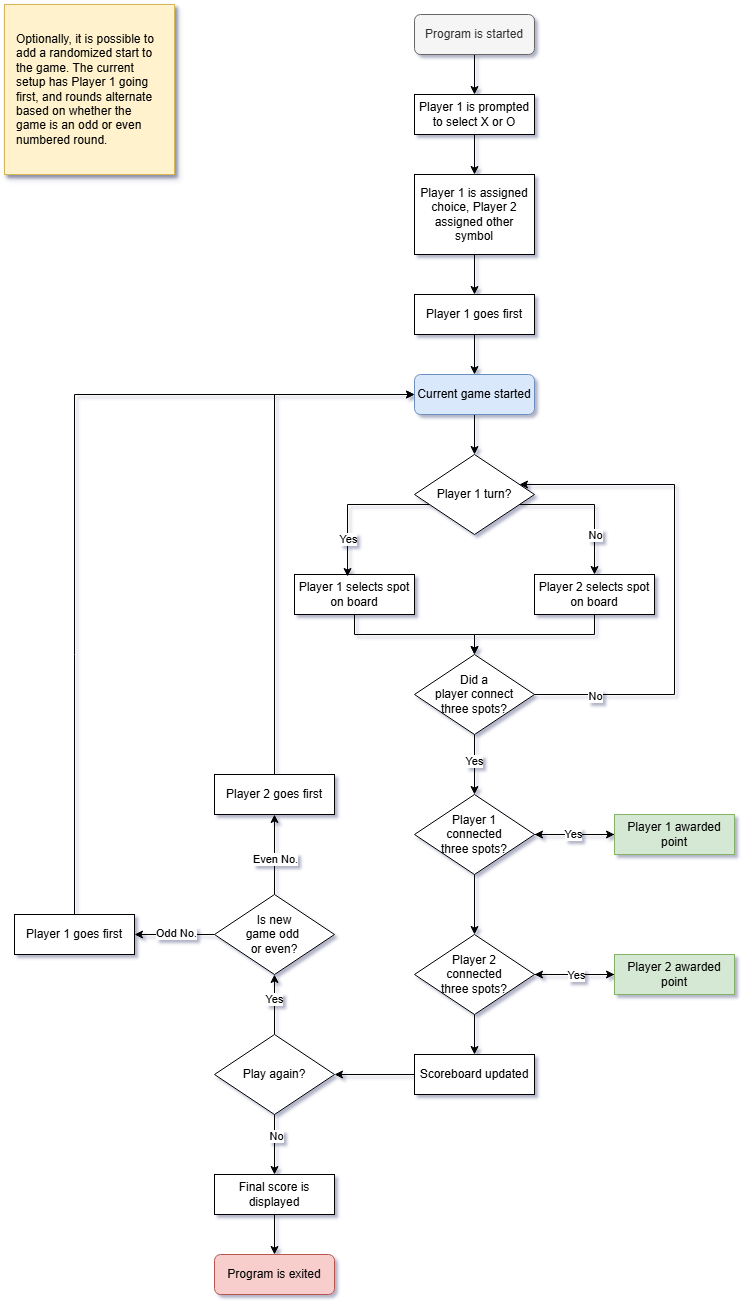

The diagram above was exported from draw.io. Its source (the exported page's mxGraphModel, read from the mxfile embedded in the PNG):
<mxGraphModel dx="2868" dy="1112" grid="1" gridSize="10" guides="1" tooltips="1" connect="1" arrows="1" fold="1" page="1" pageScale="1" pageWidth="850" pageHeight="1100" background="#ffffff" math="0" shadow="1">
  <root>
    <mxCell id="0" />
    <mxCell id="1" parent="0" />
    <mxCell id="Q-GwtB0WB7j6mNSO1P68-14" value="" style="edgeStyle=orthogonalEdgeStyle;rounded=0;orthogonalLoop=1;jettySize=auto;html=1;" edge="1" parent="1" source="Q-GwtB0WB7j6mNSO1P68-1" target="Q-GwtB0WB7j6mNSO1P68-2">
      <mxGeometry relative="1" as="geometry" />
    </mxCell>
    <mxCell id="Q-GwtB0WB7j6mNSO1P68-1" value="Program is started" style="rounded=1;whiteSpace=wrap;html=1;fillColor=#f5f5f5;fontColor=#333333;strokeColor=#666666;" vertex="1" parent="1">
      <mxGeometry x="240" y="120" width="120" height="40" as="geometry" />
    </mxCell>
    <mxCell id="Q-GwtB0WB7j6mNSO1P68-15" value="" style="edgeStyle=orthogonalEdgeStyle;rounded=0;orthogonalLoop=1;jettySize=auto;html=1;" edge="1" parent="1" source="Q-GwtB0WB7j6mNSO1P68-2" target="Q-GwtB0WB7j6mNSO1P68-3">
      <mxGeometry relative="1" as="geometry" />
    </mxCell>
    <mxCell id="Q-GwtB0WB7j6mNSO1P68-2" value="Player 1 is prompted to select X or O" style="rounded=0;whiteSpace=wrap;html=1;" vertex="1" parent="1">
      <mxGeometry x="240" y="200" width="120" height="40" as="geometry" />
    </mxCell>
    <mxCell id="Q-GwtB0WB7j6mNSO1P68-16" value="" style="edgeStyle=orthogonalEdgeStyle;rounded=0;orthogonalLoop=1;jettySize=auto;html=1;" edge="1" parent="1" source="Q-GwtB0WB7j6mNSO1P68-3" target="Q-GwtB0WB7j6mNSO1P68-4">
      <mxGeometry relative="1" as="geometry" />
    </mxCell>
    <mxCell id="Q-GwtB0WB7j6mNSO1P68-3" value="Player 1 is assigned choice, Player 2 assigned other symbol" style="rounded=0;whiteSpace=wrap;html=1;" vertex="1" parent="1">
      <mxGeometry x="240" y="280" width="120" height="80" as="geometry" />
    </mxCell>
    <mxCell id="Q-GwtB0WB7j6mNSO1P68-17" value="" style="edgeStyle=orthogonalEdgeStyle;rounded=0;orthogonalLoop=1;jettySize=auto;html=1;" edge="1" parent="1" source="Q-GwtB0WB7j6mNSO1P68-4" target="Q-GwtB0WB7j6mNSO1P68-5">
      <mxGeometry relative="1" as="geometry" />
    </mxCell>
    <mxCell id="Q-GwtB0WB7j6mNSO1P68-4" value="Player 1 goes first" style="rounded=0;whiteSpace=wrap;html=1;" vertex="1" parent="1">
      <mxGeometry x="240" y="400" width="120" height="40" as="geometry" />
    </mxCell>
    <mxCell id="Q-GwtB0WB7j6mNSO1P68-18" value="" style="edgeStyle=orthogonalEdgeStyle;rounded=0;orthogonalLoop=1;jettySize=auto;html=1;" edge="1" parent="1" source="Q-GwtB0WB7j6mNSO1P68-5" target="Q-GwtB0WB7j6mNSO1P68-7">
      <mxGeometry relative="1" as="geometry" />
    </mxCell>
    <mxCell id="Q-GwtB0WB7j6mNSO1P68-5" value="Current game started" style="rounded=1;whiteSpace=wrap;html=1;fillColor=#dae8fc;strokeColor=#6c8ebf;" vertex="1" parent="1">
      <mxGeometry x="240" y="480" width="120" height="40" as="geometry" />
    </mxCell>
    <mxCell id="Q-GwtB0WB7j6mNSO1P68-20" style="edgeStyle=orthogonalEdgeStyle;rounded=0;orthogonalLoop=1;jettySize=auto;html=1;entryX=0.5;entryY=0;entryDx=0;entryDy=0;" edge="1" parent="1" source="Q-GwtB0WB7j6mNSO1P68-7" target="Q-GwtB0WB7j6mNSO1P68-9">
      <mxGeometry relative="1" as="geometry">
        <Array as="points">
          <mxPoint x="420" y="610" />
        </Array>
      </mxGeometry>
    </mxCell>
    <mxCell id="Q-GwtB0WB7j6mNSO1P68-56" value="No" style="edgeLabel;html=1;align=center;verticalAlign=middle;resizable=0;points=[];" vertex="1" connectable="0" parent="Q-GwtB0WB7j6mNSO1P68-20">
      <mxGeometry x="0.4483" relative="1" as="geometry">
        <mxPoint as="offset" />
      </mxGeometry>
    </mxCell>
    <mxCell id="Q-GwtB0WB7j6mNSO1P68-7" value="Player 1 turn?" style="rhombus;whiteSpace=wrap;html=1;" vertex="1" parent="1">
      <mxGeometry x="240" y="560" width="120" height="80" as="geometry" />
    </mxCell>
    <mxCell id="Q-GwtB0WB7j6mNSO1P68-21" style="edgeStyle=orthogonalEdgeStyle;rounded=0;orthogonalLoop=1;jettySize=auto;html=1;" edge="1" parent="1" source="Q-GwtB0WB7j6mNSO1P68-8" target="Q-GwtB0WB7j6mNSO1P68-10">
      <mxGeometry relative="1" as="geometry" />
    </mxCell>
    <mxCell id="Q-GwtB0WB7j6mNSO1P68-8" value="Player 1 selects spot on board" style="rounded=0;whiteSpace=wrap;html=1;" vertex="1" parent="1">
      <mxGeometry x="120" y="680" width="120" height="40" as="geometry" />
    </mxCell>
    <mxCell id="Q-GwtB0WB7j6mNSO1P68-22" style="edgeStyle=orthogonalEdgeStyle;rounded=0;orthogonalLoop=1;jettySize=auto;html=1;" edge="1" parent="1" source="Q-GwtB0WB7j6mNSO1P68-9" target="Q-GwtB0WB7j6mNSO1P68-10">
      <mxGeometry relative="1" as="geometry" />
    </mxCell>
    <mxCell id="Q-GwtB0WB7j6mNSO1P68-9" value="Player 2 selects spot on board" style="rounded=0;whiteSpace=wrap;html=1;" vertex="1" parent="1">
      <mxGeometry x="360" y="680" width="120" height="40" as="geometry" />
    </mxCell>
    <mxCell id="Q-GwtB0WB7j6mNSO1P68-23" value="" style="edgeStyle=orthogonalEdgeStyle;rounded=0;orthogonalLoop=1;jettySize=auto;html=1;" edge="1" parent="1" source="Q-GwtB0WB7j6mNSO1P68-10" target="Q-GwtB0WB7j6mNSO1P68-11">
      <mxGeometry relative="1" as="geometry" />
    </mxCell>
    <mxCell id="Q-GwtB0WB7j6mNSO1P68-53" value="Yes" style="edgeLabel;html=1;align=center;verticalAlign=middle;resizable=0;points=[];" vertex="1" connectable="0" parent="Q-GwtB0WB7j6mNSO1P68-23">
      <mxGeometry x="-0.1333" y="-1" relative="1" as="geometry">
        <mxPoint as="offset" />
      </mxGeometry>
    </mxCell>
    <mxCell id="Q-GwtB0WB7j6mNSO1P68-24" style="edgeStyle=orthogonalEdgeStyle;rounded=0;orthogonalLoop=1;jettySize=auto;html=1;" edge="1" parent="1" source="Q-GwtB0WB7j6mNSO1P68-10" target="Q-GwtB0WB7j6mNSO1P68-7">
      <mxGeometry relative="1" as="geometry">
        <Array as="points">
          <mxPoint x="500" y="800" />
          <mxPoint x="500" y="590" />
        </Array>
      </mxGeometry>
    </mxCell>
    <mxCell id="Q-GwtB0WB7j6mNSO1P68-54" value="No" style="edgeLabel;html=1;align=center;verticalAlign=middle;resizable=0;points=[];" vertex="1" connectable="0" parent="Q-GwtB0WB7j6mNSO1P68-24">
      <mxGeometry x="-0.7624" y="-1" relative="1" as="geometry">
        <mxPoint as="offset" />
      </mxGeometry>
    </mxCell>
    <mxCell id="Q-GwtB0WB7j6mNSO1P68-10" value="Did a&lt;div&gt;player connect&lt;/div&gt;&lt;div&gt;three spots?&lt;/div&gt;" style="rhombus;whiteSpace=wrap;html=1;" vertex="1" parent="1">
      <mxGeometry x="240" y="760" width="120" height="80" as="geometry" />
    </mxCell>
    <mxCell id="Q-GwtB0WB7j6mNSO1P68-25" value="" style="edgeStyle=orthogonalEdgeStyle;rounded=0;orthogonalLoop=1;jettySize=auto;html=1;" edge="1" parent="1" source="Q-GwtB0WB7j6mNSO1P68-11" target="Q-GwtB0WB7j6mNSO1P68-12">
      <mxGeometry relative="1" as="geometry" />
    </mxCell>
    <mxCell id="Q-GwtB0WB7j6mNSO1P68-28" value="" style="edgeStyle=orthogonalEdgeStyle;rounded=0;orthogonalLoop=1;jettySize=auto;html=1;" edge="1" parent="1" source="Q-GwtB0WB7j6mNSO1P68-11" target="Q-GwtB0WB7j6mNSO1P68-26">
      <mxGeometry relative="1" as="geometry" />
    </mxCell>
    <mxCell id="Q-GwtB0WB7j6mNSO1P68-11" value="Player 1&lt;div&gt;connected&lt;/div&gt;&lt;div&gt;three spots?&lt;/div&gt;" style="rhombus;whiteSpace=wrap;html=1;" vertex="1" parent="1">
      <mxGeometry x="240" y="900" width="120" height="80" as="geometry" />
    </mxCell>
    <mxCell id="Q-GwtB0WB7j6mNSO1P68-30" value="" style="edgeStyle=orthogonalEdgeStyle;rounded=0;orthogonalLoop=1;jettySize=auto;html=1;" edge="1" parent="1" source="Q-GwtB0WB7j6mNSO1P68-12" target="Q-GwtB0WB7j6mNSO1P68-27">
      <mxGeometry relative="1" as="geometry" />
    </mxCell>
    <mxCell id="Q-GwtB0WB7j6mNSO1P68-32" value="" style="edgeStyle=orthogonalEdgeStyle;rounded=0;orthogonalLoop=1;jettySize=auto;html=1;" edge="1" parent="1" source="Q-GwtB0WB7j6mNSO1P68-12" target="Q-GwtB0WB7j6mNSO1P68-13">
      <mxGeometry relative="1" as="geometry" />
    </mxCell>
    <mxCell id="Q-GwtB0WB7j6mNSO1P68-12" value="Player 2&lt;div&gt;connected&lt;/div&gt;&lt;div&gt;three spots?&lt;/div&gt;" style="rhombus;whiteSpace=wrap;html=1;" vertex="1" parent="1">
      <mxGeometry x="240" y="1040" width="120" height="80" as="geometry" />
    </mxCell>
    <mxCell id="Q-GwtB0WB7j6mNSO1P68-36" value="" style="edgeStyle=orthogonalEdgeStyle;rounded=0;orthogonalLoop=1;jettySize=auto;html=1;" edge="1" parent="1" source="Q-GwtB0WB7j6mNSO1P68-13" target="Q-GwtB0WB7j6mNSO1P68-33">
      <mxGeometry relative="1" as="geometry" />
    </mxCell>
    <mxCell id="Q-GwtB0WB7j6mNSO1P68-13" value="Scoreboard updated" style="rounded=0;whiteSpace=wrap;html=1;" vertex="1" parent="1">
      <mxGeometry x="240" y="1160" width="120" height="40" as="geometry" />
    </mxCell>
    <mxCell id="Q-GwtB0WB7j6mNSO1P68-19" style="edgeStyle=orthogonalEdgeStyle;rounded=0;orthogonalLoop=1;jettySize=auto;html=1;entryX=0.442;entryY=0.05;entryDx=0;entryDy=0;entryPerimeter=0;" edge="1" parent="1" source="Q-GwtB0WB7j6mNSO1P68-7" target="Q-GwtB0WB7j6mNSO1P68-8">
      <mxGeometry relative="1" as="geometry">
        <Array as="points">
          <mxPoint x="173" y="610" />
        </Array>
      </mxGeometry>
    </mxCell>
    <mxCell id="Q-GwtB0WB7j6mNSO1P68-55" value="Yes" style="edgeLabel;html=1;align=center;verticalAlign=middle;resizable=0;points=[];" vertex="1" connectable="0" parent="Q-GwtB0WB7j6mNSO1P68-19">
      <mxGeometry x="0.5195" relative="1" as="geometry">
        <mxPoint as="offset" />
      </mxGeometry>
    </mxCell>
    <mxCell id="Q-GwtB0WB7j6mNSO1P68-29" style="edgeStyle=orthogonalEdgeStyle;rounded=0;orthogonalLoop=1;jettySize=auto;html=1;entryX=1;entryY=0.5;entryDx=0;entryDy=0;" edge="1" parent="1" source="Q-GwtB0WB7j6mNSO1P68-26" target="Q-GwtB0WB7j6mNSO1P68-11">
      <mxGeometry relative="1" as="geometry" />
    </mxCell>
    <mxCell id="Q-GwtB0WB7j6mNSO1P68-51" value="Yes" style="edgeLabel;html=1;align=center;verticalAlign=middle;resizable=0;points=[];" vertex="1" connectable="0" parent="Q-GwtB0WB7j6mNSO1P68-29">
      <mxGeometry x="0.05" y="-1" relative="1" as="geometry">
        <mxPoint as="offset" />
      </mxGeometry>
    </mxCell>
    <mxCell id="Q-GwtB0WB7j6mNSO1P68-26" value="Player 1 awarded point" style="rounded=0;whiteSpace=wrap;html=1;fillColor=#d5e8d4;strokeColor=#82b366;" vertex="1" parent="1">
      <mxGeometry x="440" y="920" width="120" height="40" as="geometry" />
    </mxCell>
    <mxCell id="Q-GwtB0WB7j6mNSO1P68-31" style="edgeStyle=orthogonalEdgeStyle;rounded=0;orthogonalLoop=1;jettySize=auto;html=1;" edge="1" parent="1" source="Q-GwtB0WB7j6mNSO1P68-27">
      <mxGeometry relative="1" as="geometry">
        <mxPoint x="360" y="1080" as="targetPoint" />
      </mxGeometry>
    </mxCell>
    <mxCell id="Q-GwtB0WB7j6mNSO1P68-52" value="Yes" style="edgeLabel;html=1;align=center;verticalAlign=middle;resizable=0;points=[];" vertex="1" connectable="0" parent="Q-GwtB0WB7j6mNSO1P68-31">
      <mxGeometry x="-0.0311" relative="1" as="geometry">
        <mxPoint as="offset" />
      </mxGeometry>
    </mxCell>
    <mxCell id="Q-GwtB0WB7j6mNSO1P68-27" value="Player 2 awarded point" style="rounded=0;whiteSpace=wrap;html=1;fillColor=#d5e8d4;strokeColor=#82b366;" vertex="1" parent="1">
      <mxGeometry x="440" y="1060" width="120" height="40" as="geometry" />
    </mxCell>
    <mxCell id="Q-GwtB0WB7j6mNSO1P68-37" value="" style="edgeStyle=orthogonalEdgeStyle;rounded=0;orthogonalLoop=1;jettySize=auto;html=1;" edge="1" parent="1" source="Q-GwtB0WB7j6mNSO1P68-33" target="Q-GwtB0WB7j6mNSO1P68-35">
      <mxGeometry relative="1" as="geometry" />
    </mxCell>
    <mxCell id="Q-GwtB0WB7j6mNSO1P68-50" value="No" style="edgeLabel;html=1;align=center;verticalAlign=middle;resizable=0;points=[];" vertex="1" connectable="0" parent="Q-GwtB0WB7j6mNSO1P68-37">
      <mxGeometry x="-0.3" y="1" relative="1" as="geometry">
        <mxPoint as="offset" />
      </mxGeometry>
    </mxCell>
    <mxCell id="Q-GwtB0WB7j6mNSO1P68-40" value="" style="edgeStyle=orthogonalEdgeStyle;rounded=0;orthogonalLoop=1;jettySize=auto;html=1;" edge="1" parent="1" source="Q-GwtB0WB7j6mNSO1P68-33" target="Q-GwtB0WB7j6mNSO1P68-39">
      <mxGeometry relative="1" as="geometry" />
    </mxCell>
    <mxCell id="Q-GwtB0WB7j6mNSO1P68-49" value="Yes" style="edgeLabel;html=1;align=center;verticalAlign=middle;resizable=0;points=[];" vertex="1" connectable="0" parent="Q-GwtB0WB7j6mNSO1P68-40">
      <mxGeometry x="0.2" y="1" relative="1" as="geometry">
        <mxPoint as="offset" />
      </mxGeometry>
    </mxCell>
    <mxCell id="Q-GwtB0WB7j6mNSO1P68-33" value="Play again?" style="rhombus;whiteSpace=wrap;html=1;" vertex="1" parent="1">
      <mxGeometry x="40" y="1140" width="120" height="80" as="geometry" />
    </mxCell>
    <mxCell id="Q-GwtB0WB7j6mNSO1P68-34" value="Program is exited" style="rounded=1;whiteSpace=wrap;html=1;fillColor=#f8cecc;strokeColor=#b85450;" vertex="1" parent="1">
      <mxGeometry x="40" y="1360" width="120" height="40" as="geometry" />
    </mxCell>
    <mxCell id="Q-GwtB0WB7j6mNSO1P68-38" value="" style="edgeStyle=orthogonalEdgeStyle;rounded=0;orthogonalLoop=1;jettySize=auto;html=1;" edge="1" parent="1" source="Q-GwtB0WB7j6mNSO1P68-35" target="Q-GwtB0WB7j6mNSO1P68-34">
      <mxGeometry relative="1" as="geometry" />
    </mxCell>
    <mxCell id="Q-GwtB0WB7j6mNSO1P68-35" value="Final score is displayed" style="rounded=0;whiteSpace=wrap;html=1;" vertex="1" parent="1">
      <mxGeometry x="40" y="1280" width="120" height="40" as="geometry" />
    </mxCell>
    <mxCell id="Q-GwtB0WB7j6mNSO1P68-43" value="" style="edgeStyle=orthogonalEdgeStyle;rounded=0;orthogonalLoop=1;jettySize=auto;html=1;" edge="1" parent="1" source="Q-GwtB0WB7j6mNSO1P68-39" target="Q-GwtB0WB7j6mNSO1P68-41">
      <mxGeometry relative="1" as="geometry" />
    </mxCell>
    <mxCell id="Q-GwtB0WB7j6mNSO1P68-44" value="Odd No." style="edgeLabel;html=1;align=center;verticalAlign=middle;resizable=0;points=[];" vertex="1" connectable="0" parent="Q-GwtB0WB7j6mNSO1P68-43">
      <mxGeometry x="-0.025" y="-2" relative="1" as="geometry">
        <mxPoint as="offset" />
      </mxGeometry>
    </mxCell>
    <mxCell id="Q-GwtB0WB7j6mNSO1P68-45" value="" style="edgeStyle=orthogonalEdgeStyle;rounded=0;orthogonalLoop=1;jettySize=auto;html=1;" edge="1" parent="1" source="Q-GwtB0WB7j6mNSO1P68-39" target="Q-GwtB0WB7j6mNSO1P68-42">
      <mxGeometry relative="1" as="geometry" />
    </mxCell>
    <mxCell id="Q-GwtB0WB7j6mNSO1P68-46" value="Even No." style="edgeLabel;html=1;align=center;verticalAlign=middle;resizable=0;points=[];" vertex="1" connectable="0" parent="Q-GwtB0WB7j6mNSO1P68-45">
      <mxGeometry x="-0.1" relative="1" as="geometry">
        <mxPoint as="offset" />
      </mxGeometry>
    </mxCell>
    <mxCell id="Q-GwtB0WB7j6mNSO1P68-39" value="Is new&lt;div&gt;game odd&amp;nbsp;&lt;/div&gt;&lt;div&gt;or even?&lt;/div&gt;" style="rhombus;whiteSpace=wrap;html=1;" vertex="1" parent="1">
      <mxGeometry x="40" y="1000" width="120" height="80" as="geometry" />
    </mxCell>
    <mxCell id="Q-GwtB0WB7j6mNSO1P68-47" style="edgeStyle=orthogonalEdgeStyle;rounded=0;orthogonalLoop=1;jettySize=auto;html=1;entryX=0;entryY=0.5;entryDx=0;entryDy=0;" edge="1" parent="1" source="Q-GwtB0WB7j6mNSO1P68-41" target="Q-GwtB0WB7j6mNSO1P68-5">
      <mxGeometry relative="1" as="geometry">
        <Array as="points">
          <mxPoint x="-100" y="500" />
        </Array>
      </mxGeometry>
    </mxCell>
    <mxCell id="Q-GwtB0WB7j6mNSO1P68-41" value="Player 1 goes first" style="rounded=0;whiteSpace=wrap;html=1;" vertex="1" parent="1">
      <mxGeometry x="-160" y="1020" width="120" height="40" as="geometry" />
    </mxCell>
    <mxCell id="Q-GwtB0WB7j6mNSO1P68-48" style="edgeStyle=orthogonalEdgeStyle;rounded=0;orthogonalLoop=1;jettySize=auto;html=1;" edge="1" parent="1" source="Q-GwtB0WB7j6mNSO1P68-42" target="Q-GwtB0WB7j6mNSO1P68-5">
      <mxGeometry relative="1" as="geometry">
        <Array as="points">
          <mxPoint x="100" y="500" />
        </Array>
      </mxGeometry>
    </mxCell>
    <mxCell id="Q-GwtB0WB7j6mNSO1P68-42" value="Player 2 goes first" style="rounded=0;whiteSpace=wrap;html=1;" vertex="1" parent="1">
      <mxGeometry x="40" y="880" width="120" height="40" as="geometry" />
    </mxCell>
    <mxCell id="Q-GwtB0WB7j6mNSO1P68-57" value="Optionally, it is possible to add a randomized start to the game. The current setup has Player 1 going first, and rounds alternate based on whether the game is an odd or even numbered round." style="rounded=0;whiteSpace=wrap;html=1;align=left;spacingLeft=10;spacingRight=10;fillColor=#fff2cc;strokeColor=#d6b656;glass=0;shadow=1;" vertex="1" parent="1">
      <mxGeometry x="-170" y="110" width="170" height="170" as="geometry" />
    </mxCell>
  </root>
</mxGraphModel>